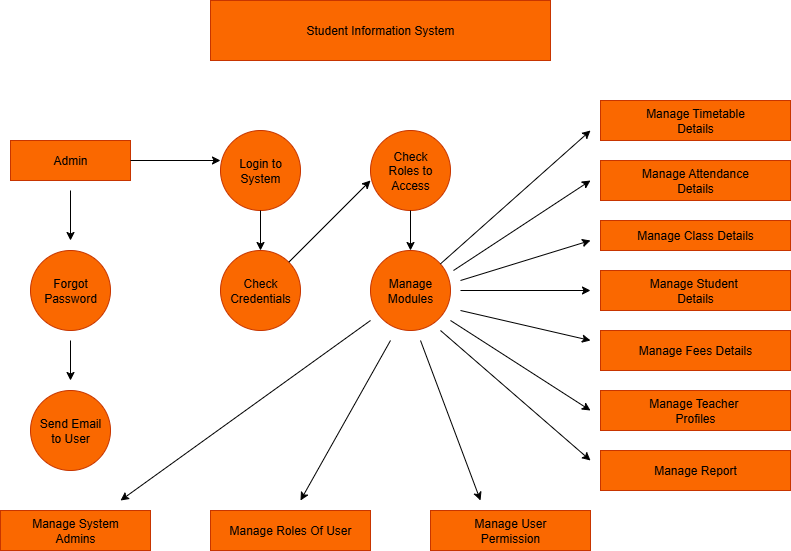

The diagram above was exported from draw.io. Its source (the exported page's mxGraphModel, read from the mxfile embedded in the PNG):
<mxGraphModel dx="1034" dy="570" grid="1" gridSize="10" guides="1" tooltips="1" connect="1" arrows="1" fold="1" page="1" pageScale="1" pageWidth="850" pageHeight="1100" math="0" shadow="0">
  <root>
    <mxCell id="0" />
    <mxCell id="1" parent="0" />
    <mxCell id="hW2Mqpaaq_tI862eAaxw-1" value="Student Information System" style="rounded=0;whiteSpace=wrap;html=1;fillColor=light-dark(#FA6800,#994C00);fontColor=#000000;strokeColor=#C73500;" parent="1" vertex="1">
      <mxGeometry x="280" y="20" width="340" height="60" as="geometry" />
    </mxCell>
    <mxCell id="hW2Mqpaaq_tI862eAaxw-2" value="Admin" style="rounded=0;whiteSpace=wrap;html=1;fillColor=#fa6800;fontColor=#000000;strokeColor=#C73500;" parent="1" vertex="1">
      <mxGeometry x="80" y="160" width="120" height="40" as="geometry" />
    </mxCell>
    <mxCell id="hW2Mqpaaq_tI862eAaxw-3" value="Login to&lt;br&gt;System" style="ellipse;whiteSpace=wrap;html=1;aspect=fixed;fillColor=#fa6800;fontColor=#000000;strokeColor=#C73500;" parent="1" vertex="1">
      <mxGeometry x="290" y="150" width="80" height="80" as="geometry" />
    </mxCell>
    <mxCell id="hW2Mqpaaq_tI862eAaxw-4" value="Check&lt;br&gt;Roles to&lt;br&gt;Access" style="ellipse;whiteSpace=wrap;html=1;aspect=fixed;fillColor=#fa6800;fontColor=#000000;strokeColor=#C73500;" parent="1" vertex="1">
      <mxGeometry x="440" y="150" width="80" height="80" as="geometry" />
    </mxCell>
    <mxCell id="hW2Mqpaaq_tI862eAaxw-5" value="Forgot&lt;br&gt;Password" style="ellipse;whiteSpace=wrap;html=1;aspect=fixed;fillColor=#fa6800;fontColor=#000000;strokeColor=#C73500;" parent="1" vertex="1">
      <mxGeometry x="100" y="270" width="80" height="80" as="geometry" />
    </mxCell>
    <mxCell id="hW2Mqpaaq_tI862eAaxw-6" value="Check&lt;br&gt;Credentials" style="ellipse;whiteSpace=wrap;html=1;aspect=fixed;fillColor=#fa6800;fontColor=#000000;strokeColor=#C73500;" parent="1" vertex="1">
      <mxGeometry x="290" y="270" width="80" height="80" as="geometry" />
    </mxCell>
    <mxCell id="hW2Mqpaaq_tI862eAaxw-7" value="Manage&lt;br&gt;Modules" style="ellipse;whiteSpace=wrap;html=1;aspect=fixed;fillColor=#fa6800;fontColor=#000000;strokeColor=#C73500;" parent="1" vertex="1">
      <mxGeometry x="440" y="270" width="80" height="80" as="geometry" />
    </mxCell>
    <mxCell id="hW2Mqpaaq_tI862eAaxw-8" value="Send Email&lt;br&gt;to User" style="ellipse;whiteSpace=wrap;html=1;aspect=fixed;fillColor=#fa6800;fontColor=#000000;strokeColor=#C73500;" parent="1" vertex="1">
      <mxGeometry x="100" y="410" width="80" height="80" as="geometry" />
    </mxCell>
    <mxCell id="hW2Mqpaaq_tI862eAaxw-10" value="Manage System&lt;br&gt;Admins" style="rounded=0;whiteSpace=wrap;html=1;fillColor=#fa6800;fontColor=#000000;strokeColor=#C73500;" parent="1" vertex="1">
      <mxGeometry x="70" y="530" width="150" height="40" as="geometry" />
    </mxCell>
    <mxCell id="hW2Mqpaaq_tI862eAaxw-11" value="Manage Roles Of User" style="rounded=0;whiteSpace=wrap;html=1;fillColor=#fa6800;fontColor=#000000;strokeColor=#C73500;" parent="1" vertex="1">
      <mxGeometry x="280" y="530" width="160" height="40" as="geometry" />
    </mxCell>
    <mxCell id="hW2Mqpaaq_tI862eAaxw-12" value="Manage User&lt;br&gt;Permission" style="rounded=0;whiteSpace=wrap;html=1;fillColor=#fa6800;fontColor=#000000;strokeColor=#C73500;" parent="1" vertex="1">
      <mxGeometry x="500" y="530" width="160" height="40" as="geometry" />
    </mxCell>
    <mxCell id="hW2Mqpaaq_tI862eAaxw-13" value="Manage Timetable&lt;br&gt;Details" style="rounded=0;whiteSpace=wrap;html=1;fillColor=#fa6800;fontColor=#000000;strokeColor=#C73500;" parent="1" vertex="1">
      <mxGeometry x="670" y="120" width="190" height="40" as="geometry" />
    </mxCell>
    <mxCell id="hW2Mqpaaq_tI862eAaxw-14" value="Manage Attendance&lt;br&gt;Details" style="rounded=0;whiteSpace=wrap;html=1;fillColor=#fa6800;fontColor=#000000;strokeColor=#C73500;" parent="1" vertex="1">
      <mxGeometry x="670" y="180" width="190" height="40" as="geometry" />
    </mxCell>
    <mxCell id="hW2Mqpaaq_tI862eAaxw-15" value="Manage Class Details" style="rounded=0;whiteSpace=wrap;html=1;fillColor=#fa6800;fontColor=#000000;strokeColor=#C73500;" parent="1" vertex="1">
      <mxGeometry x="670" y="240" width="190" height="30" as="geometry" />
    </mxCell>
    <mxCell id="hW2Mqpaaq_tI862eAaxw-16" value="Manage Student&amp;nbsp;&lt;br&gt;Details" style="rounded=0;whiteSpace=wrap;html=1;fillColor=#fa6800;fontColor=#000000;strokeColor=#C73500;" parent="1" vertex="1">
      <mxGeometry x="670" y="290" width="190" height="40" as="geometry" />
    </mxCell>
    <mxCell id="hW2Mqpaaq_tI862eAaxw-17" value="Manage Fees Details" style="rounded=0;whiteSpace=wrap;html=1;fillColor=#fa6800;fontColor=#000000;strokeColor=#C73500;" parent="1" vertex="1">
      <mxGeometry x="670" y="350" width="190" height="40" as="geometry" />
    </mxCell>
    <mxCell id="hW2Mqpaaq_tI862eAaxw-18" value="Manage Teacher&amp;nbsp;&lt;br&gt;Profiles" style="rounded=0;whiteSpace=wrap;html=1;fillColor=#fa6800;fontColor=#000000;strokeColor=#C73500;" parent="1" vertex="1">
      <mxGeometry x="670" y="410" width="190" height="40" as="geometry" />
    </mxCell>
    <mxCell id="hW2Mqpaaq_tI862eAaxw-19" value="Manage Report" style="rounded=0;whiteSpace=wrap;html=1;fillColor=#fa6800;fontColor=#000000;strokeColor=#C73500;" parent="1" vertex="1">
      <mxGeometry x="670" y="470" width="190" height="40" as="geometry" />
    </mxCell>
    <mxCell id="hW2Mqpaaq_tI862eAaxw-20" value="" style="endArrow=classic;html=1;rounded=0;exitX=1;exitY=0.5;exitDx=0;exitDy=0;" parent="1" source="hW2Mqpaaq_tI862eAaxw-2" edge="1">
      <mxGeometry width="50" height="50" relative="1" as="geometry">
        <mxPoint x="200" y="210" as="sourcePoint" />
        <mxPoint x="290" y="180" as="targetPoint" />
      </mxGeometry>
    </mxCell>
    <mxCell id="hW2Mqpaaq_tI862eAaxw-21" value="" style="endArrow=classic;html=1;rounded=0;" parent="1" edge="1">
      <mxGeometry width="50" height="50" relative="1" as="geometry">
        <mxPoint x="140" y="210" as="sourcePoint" />
        <mxPoint x="140" y="260" as="targetPoint" />
      </mxGeometry>
    </mxCell>
    <mxCell id="hW2Mqpaaq_tI862eAaxw-22" value="" style="endArrow=classic;html=1;rounded=0;exitX=0.5;exitY=1;exitDx=0;exitDy=0;entryX=0.5;entryY=0;entryDx=0;entryDy=0;entryPerimeter=0;" parent="1" source="hW2Mqpaaq_tI862eAaxw-3" target="hW2Mqpaaq_tI862eAaxw-6" edge="1">
      <mxGeometry width="50" height="50" relative="1" as="geometry">
        <mxPoint x="270" y="290" as="sourcePoint" />
        <mxPoint x="330" y="260" as="targetPoint" />
      </mxGeometry>
    </mxCell>
    <mxCell id="hW2Mqpaaq_tI862eAaxw-23" value="" style="endArrow=classic;html=1;rounded=0;exitX=0.5;exitY=1;exitDx=0;exitDy=0;" parent="1" source="hW2Mqpaaq_tI862eAaxw-4" edge="1">
      <mxGeometry width="50" height="50" relative="1" as="geometry">
        <mxPoint x="440" y="280" as="sourcePoint" />
        <mxPoint x="480" y="270" as="targetPoint" />
      </mxGeometry>
    </mxCell>
    <mxCell id="hW2Mqpaaq_tI862eAaxw-24" value="" style="endArrow=classic;html=1;rounded=0;entryX=0;entryY=0.625;entryDx=0;entryDy=0;entryPerimeter=0;" parent="1" source="hW2Mqpaaq_tI862eAaxw-6" target="hW2Mqpaaq_tI862eAaxw-4" edge="1">
      <mxGeometry width="50" height="50" relative="1" as="geometry">
        <mxPoint x="370" y="280" as="sourcePoint" />
        <mxPoint x="420" y="230" as="targetPoint" />
      </mxGeometry>
    </mxCell>
    <mxCell id="hW2Mqpaaq_tI862eAaxw-25" value="" style="endArrow=classic;html=1;rounded=0;" parent="1" source="hW2Mqpaaq_tI862eAaxw-7" edge="1">
      <mxGeometry width="50" height="50" relative="1" as="geometry">
        <mxPoint x="500" y="280" as="sourcePoint" />
        <mxPoint x="660" y="150" as="targetPoint" />
      </mxGeometry>
    </mxCell>
    <mxCell id="hW2Mqpaaq_tI862eAaxw-26" value="" style="endArrow=classic;html=1;rounded=0;" parent="1" edge="1">
      <mxGeometry width="50" height="50" relative="1" as="geometry">
        <mxPoint x="523" y="290" as="sourcePoint" />
        <mxPoint x="660" y="200" as="targetPoint" />
      </mxGeometry>
    </mxCell>
    <mxCell id="hW2Mqpaaq_tI862eAaxw-27" value="" style="endArrow=classic;html=1;rounded=0;" parent="1" edge="1">
      <mxGeometry width="50" height="50" relative="1" as="geometry">
        <mxPoint x="530" y="300" as="sourcePoint" />
        <mxPoint x="660" y="260" as="targetPoint" />
      </mxGeometry>
    </mxCell>
    <mxCell id="hW2Mqpaaq_tI862eAaxw-28" value="" style="endArrow=classic;html=1;rounded=0;" parent="1" edge="1">
      <mxGeometry width="50" height="50" relative="1" as="geometry">
        <mxPoint x="530" y="310" as="sourcePoint" />
        <mxPoint x="660" y="310" as="targetPoint" />
      </mxGeometry>
    </mxCell>
    <mxCell id="hW2Mqpaaq_tI862eAaxw-29" value="" style="endArrow=classic;html=1;rounded=0;" parent="1" edge="1">
      <mxGeometry width="50" height="50" relative="1" as="geometry">
        <mxPoint x="530" y="330" as="sourcePoint" />
        <mxPoint x="660" y="360" as="targetPoint" />
      </mxGeometry>
    </mxCell>
    <mxCell id="hW2Mqpaaq_tI862eAaxw-30" value="" style="endArrow=classic;html=1;rounded=0;" parent="1" edge="1">
      <mxGeometry width="50" height="50" relative="1" as="geometry">
        <mxPoint x="520" y="340" as="sourcePoint" />
        <mxPoint x="660" y="430" as="targetPoint" />
      </mxGeometry>
    </mxCell>
    <mxCell id="hW2Mqpaaq_tI862eAaxw-31" value="" style="endArrow=classic;html=1;rounded=0;" parent="1" edge="1">
      <mxGeometry width="50" height="50" relative="1" as="geometry">
        <mxPoint x="510" y="350" as="sourcePoint" />
        <mxPoint x="660" y="480" as="targetPoint" />
      </mxGeometry>
    </mxCell>
    <mxCell id="hW2Mqpaaq_tI862eAaxw-32" value="" style="endArrow=classic;html=1;rounded=0;" parent="1" edge="1">
      <mxGeometry width="50" height="50" relative="1" as="geometry">
        <mxPoint x="490" y="360" as="sourcePoint" />
        <mxPoint x="550" y="520" as="targetPoint" />
      </mxGeometry>
    </mxCell>
    <mxCell id="hW2Mqpaaq_tI862eAaxw-33" value="" style="endArrow=classic;html=1;rounded=0;" parent="1" edge="1">
      <mxGeometry width="50" height="50" relative="1" as="geometry">
        <mxPoint x="460" y="360" as="sourcePoint" />
        <mxPoint x="370" y="520" as="targetPoint" />
      </mxGeometry>
    </mxCell>
    <mxCell id="hW2Mqpaaq_tI862eAaxw-34" value="" style="endArrow=classic;html=1;rounded=0;" parent="1" edge="1">
      <mxGeometry width="50" height="50" relative="1" as="geometry">
        <mxPoint x="440" y="340" as="sourcePoint" />
        <mxPoint x="190" y="520" as="targetPoint" />
      </mxGeometry>
    </mxCell>
    <mxCell id="hW2Mqpaaq_tI862eAaxw-35" value="" style="endArrow=classic;html=1;rounded=0;" parent="1" edge="1">
      <mxGeometry width="50" height="50" relative="1" as="geometry">
        <mxPoint x="140" y="360" as="sourcePoint" />
        <mxPoint x="140" y="400" as="targetPoint" />
      </mxGeometry>
    </mxCell>
  </root>
</mxGraphModel>